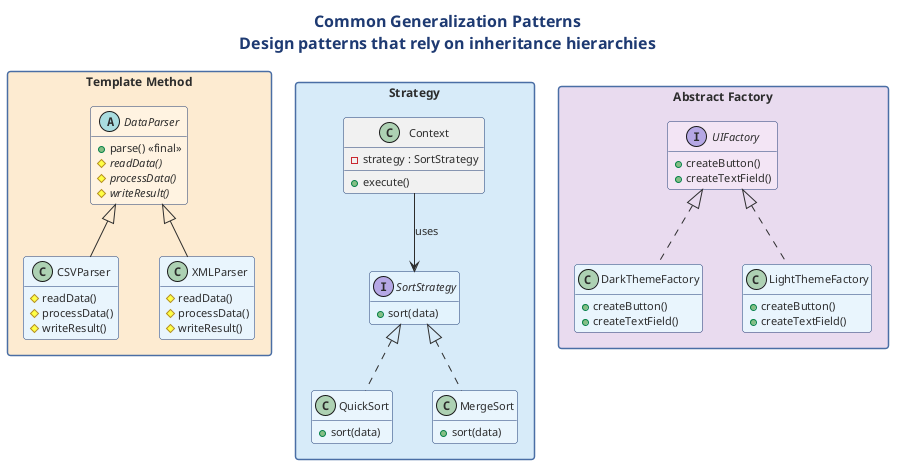

The diagram above was rendered by PlantUML. Its source (embedded in the PNG):
@startuml
skinparam nodesep 40
!include ../../../../../../tooling/styles/plantuml/structural/class-diagram-style.iuml

skinparam ranksep 35

title **Common Generalization Patterns**\nDesign patterns that rely on inheritance hierarchies

package "Template Method" #FDEBD0 {
  abstract class "DataParser" as dp #FFF3E0 {
    + parse() <<final>>
    {abstract} # readData()
    {abstract} # processData()
    {abstract} # writeResult()
  }
  class "CSVParser" as csv #E8F4FD {
    # readData()
    # processData()
    # writeResult()
  }
  class "XMLParser" as xml #E8F4FD {
    # readData()
    # processData()
    # writeResult()
  }
  dp <|-- csv
  dp <|-- xml
}

package "Strategy" #D6EAF8 {
  interface "SortStrategy" as ss #E3F2FD {
    + sort(data)
  }
  class "QuickSort" as qs #E8F4FD {
    + sort(data)
  }
  class "MergeSort" as ms #E8F4FD {
    + sort(data)
  }
  class "Context" as ctx #F0F0F0 {
    - strategy : SortStrategy
    + execute()
  }
  ss <|.. qs
  ss <|.. ms
  ctx --> ss : uses
}

package "Abstract Factory" #E8DAEF {
  interface "UIFactory" as uif #F3E5F5 {
    + createButton()
    + createTextField()
  }
  class "DarkThemeFactory" as dtf #E8F4FD {
    + createButton()
    + createTextField()
  }
  class "LightThemeFactory" as ltf #E8F4FD {
    + createButton()
    + createTextField()
  }
  uif <|.. dtf
  uif <|.. ltf
}

@enduml